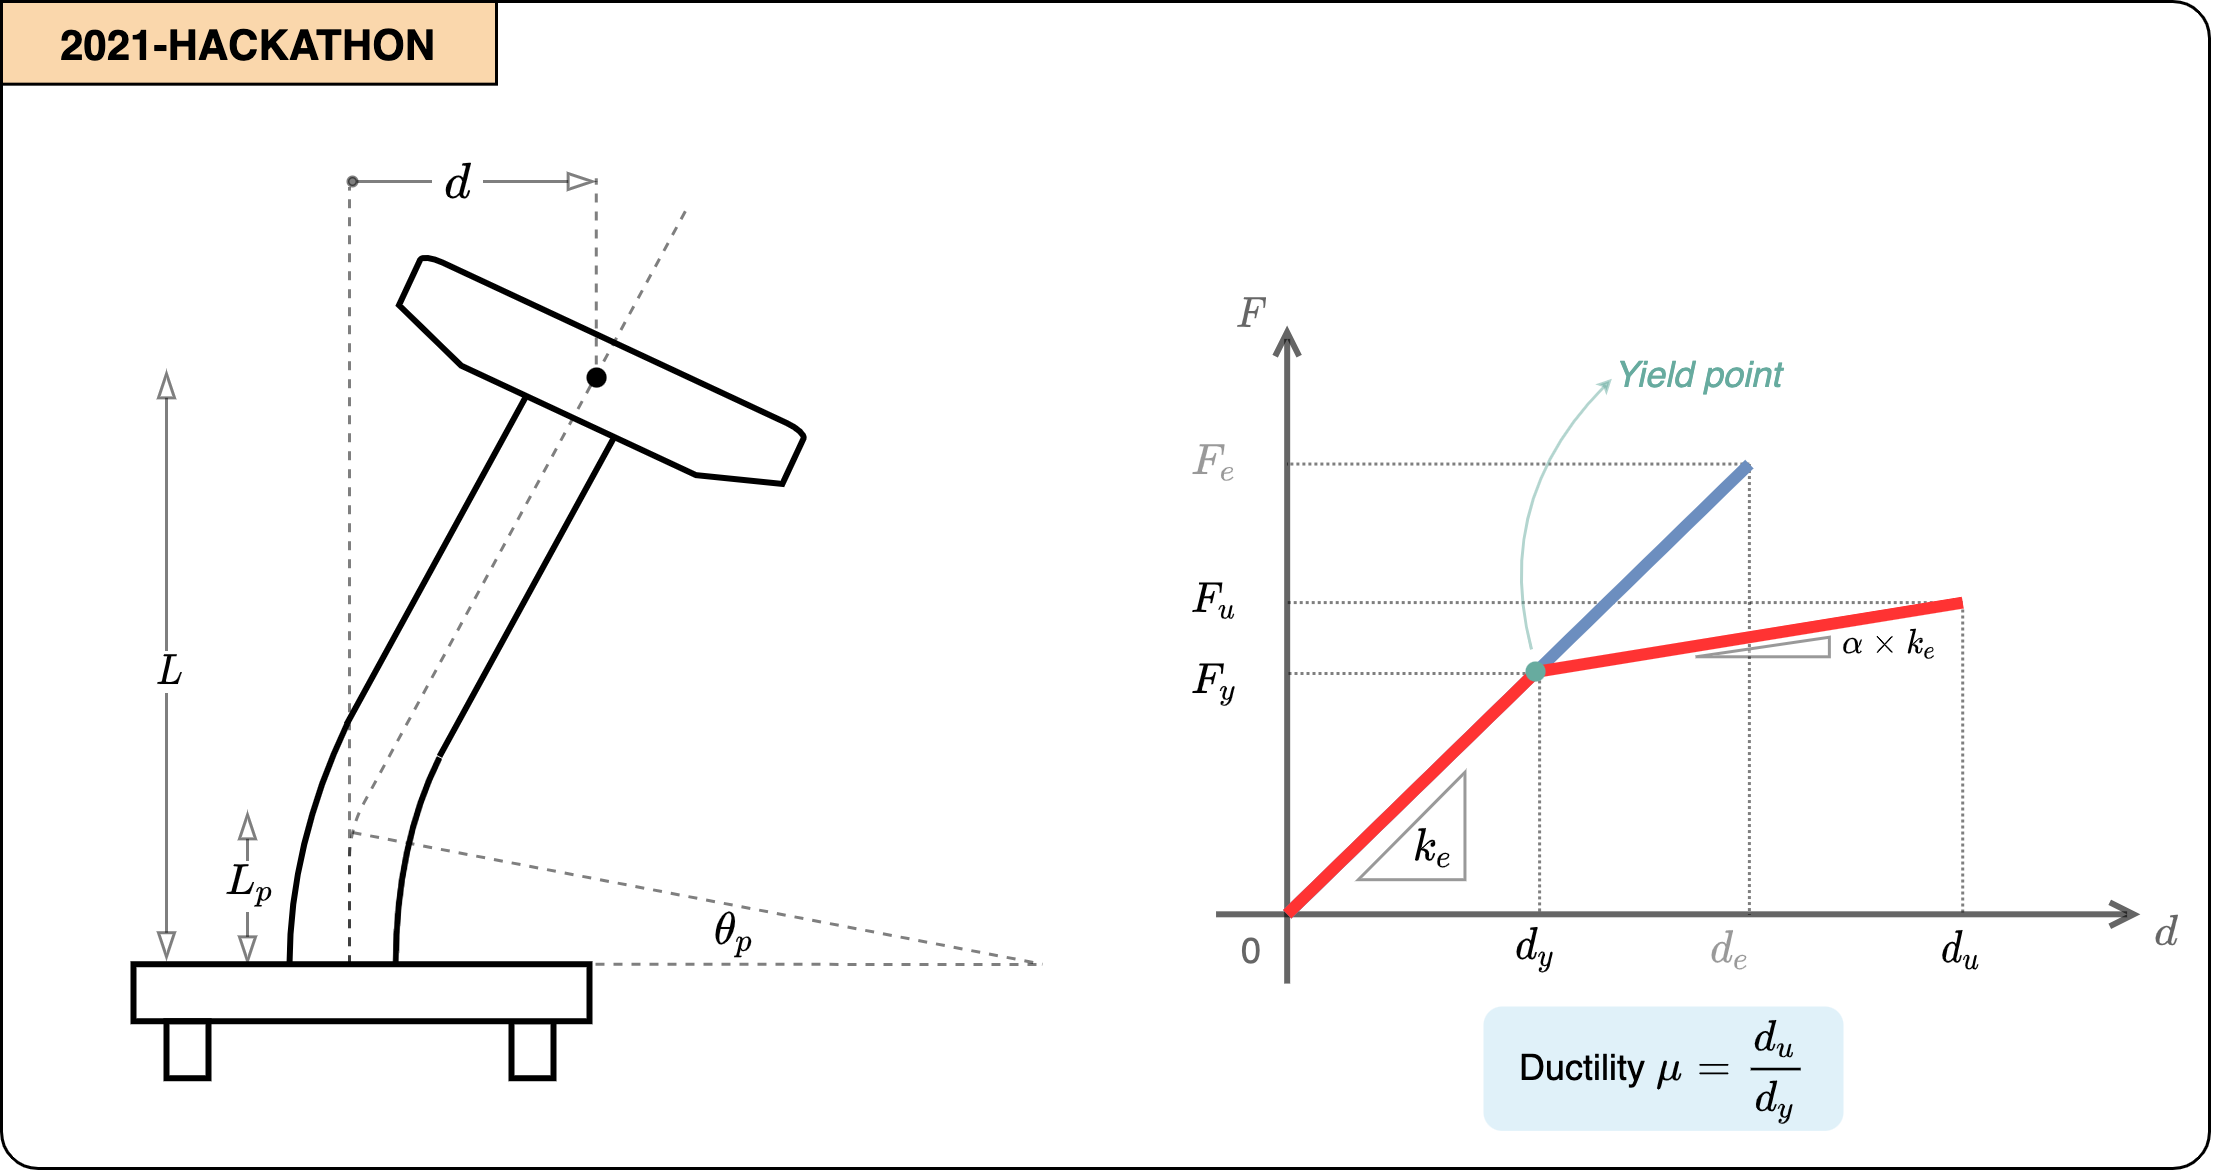

The diagram above was exported from draw.io. Its source (the exported page's mxGraphModel, read from the mxfile embedded in the PNG):
<mxGraphModel dx="1983" dy="939" grid="0" gridSize="10" guides="1" tooltips="1" connect="1" arrows="1" fold="1" page="1" pageScale="1" pageWidth="1169" pageHeight="827" background="#ffffff" math="1" shadow="0">
  <root>
    <mxCell id="0" />
    <mxCell id="1" parent="0" />
    <mxCell id="2" value="" style="verticalLabelPosition=bottom;verticalAlign=top;html=1;shape=mxgraph.basic.three_corner_round_rect;dx=6.11;shadow=0;labelBackgroundColor=none;fontSize=12;fontColor=#E0EEEC;strokeWidth=1;fillColor=none;flipH=0;flipV=1;sketch=0;movable=1;resizable=1;rotatable=1;deletable=1;editable=1;connectable=1;" vertex="1" parent="1">
      <mxGeometry x="3" width="736" height="389" as="geometry" />
    </mxCell>
    <mxCell id="3" value="2021-HACKATHON" style="rounded=0;whiteSpace=wrap;html=1;sketch=0;fillColor=#fad7ac;fontStyle=1;fontSize=14;shadow=0;glass=0;strokeColor=default;" vertex="1" parent="1">
      <mxGeometry x="3" width="165" height="27.56" as="geometry" />
    </mxCell>
    <mxCell id="4" value="" style="endArrow=open;html=1;opacity=60;strokeWidth=2;endFill=0;" edge="1" parent="1">
      <mxGeometry x="396" y="108" width="50" height="50" as="geometry">
        <mxPoint x="431.55555555555566" y="327.3636363636365" as="sourcePoint" />
        <mxPoint x="431.55555555555566" y="108" as="targetPoint" />
      </mxGeometry>
    </mxCell>
    <mxCell id="5" value="" style="endArrow=open;html=1;opacity=60;strokeWidth=2;endFill=0;rounded=0;" edge="1" parent="1">
      <mxGeometry x="396" y="108" width="50" height="50" as="geometry">
        <mxPoint x="407.85185185185173" y="304.27272727272725" as="sourcePoint" />
        <mxPoint x="716" y="304.27272727272725" as="targetPoint" />
      </mxGeometry>
    </mxCell>
    <mxCell id="6" value="" style="endArrow=none;dashed=1;html=1;strokeWidth=1;opacity=50;startSize=4;endSize=4;jumpSize=0;dashPattern=1 1;" edge="1" parent="1">
      <mxGeometry x="396" y="108" width="50" height="50" as="geometry">
        <mxPoint x="515.7037037037035" y="222.29999999999995" as="sourcePoint" />
        <mxPoint x="515.7037037037035" y="304.27272727272725" as="targetPoint" />
      </mxGeometry>
    </mxCell>
    <mxCell id="7" value="" style="endArrow=none;dashed=1;html=1;strokeWidth=1;opacity=50;startSize=4;endSize=4;jumpSize=0;dashPattern=1 1;" edge="1" parent="1">
      <mxGeometry x="396" y="108" width="50" height="50" as="geometry">
        <mxPoint x="585.6296296296296" y="154.18181818181824" as="sourcePoint" />
        <mxPoint x="585.6296296296296" y="304.27272727272725" as="targetPoint" />
      </mxGeometry>
    </mxCell>
    <mxCell id="8" value="" style="endArrow=none;dashed=1;html=1;strokeWidth=1;opacity=50;startSize=4;endSize=4;jumpSize=0;dashPattern=1 1;" edge="1" parent="1">
      <mxGeometry x="396" y="108" width="50" height="50" as="geometry">
        <mxPoint x="656.7407407407404" y="202.67272727272734" as="sourcePoint" />
        <mxPoint x="656.7407407407409" y="304.27272727272725" as="targetPoint" />
      </mxGeometry>
    </mxCell>
    <mxCell id="9" value="" style="endArrow=none;dashed=1;html=1;strokeWidth=1;opacity=50;startSize=4;endSize=4;jumpSize=0;dashPattern=1 1;" edge="1" parent="1">
      <mxGeometry x="396" y="108" width="50" height="50" as="geometry">
        <mxPoint x="585.6296296296296" y="154.18181818181824" as="sourcePoint" />
        <mxPoint x="431.55555555555566" y="154.18181818181824" as="targetPoint" />
      </mxGeometry>
    </mxCell>
    <mxCell id="10" value="" style="endArrow=none;dashed=1;html=1;strokeWidth=1;opacity=50;startSize=4;endSize=4;jumpSize=0;dashPattern=1 1;" edge="1" parent="1">
      <mxGeometry x="396" y="108" width="50" height="50" as="geometry">
        <mxPoint x="656.7407407407409" y="200.3636363636365" as="sourcePoint" />
        <mxPoint x="431.55555555555566" y="200.3636363636365" as="targetPoint" />
      </mxGeometry>
    </mxCell>
    <mxCell id="11" value="" style="endArrow=none;dashed=1;html=1;strokeWidth=1;opacity=50;startSize=4;endSize=4;jumpSize=0;dashPattern=1 1;" edge="1" parent="1">
      <mxGeometry x="396" y="106.85" width="50" height="50" as="geometry">
        <mxPoint x="515" y="224" as="sourcePoint" />
        <mxPoint x="431.55555555555566" y="224" as="targetPoint" />
      </mxGeometry>
    </mxCell>
    <mxCell id="12" value="" style="endArrow=none;html=1;strokeWidth=4;fillColor=#dae8fc;strokeColor=#6c8ebf;rounded=0;" edge="1" parent="1">
      <mxGeometry x="396" y="108" width="50" height="50" as="geometry">
        <mxPoint x="431.55555555555566" y="304.27272727272725" as="sourcePoint" />
        <mxPoint x="585.6296296296296" y="154.18181818181824" as="targetPoint" />
      </mxGeometry>
    </mxCell>
    <mxCell id="13" value="0" style="text;html=1;strokeColor=none;fillColor=none;align=center;verticalAlign=middle;whiteSpace=wrap;rounded=0;spacing=0;opacity=60;textOpacity=60;" vertex="1" parent="1">
      <mxGeometry x="407.85185185185185" y="304.27272727272725" width="23.703703703703702" height="23.09090909090909" as="geometry" />
    </mxCell>
    <mxCell id="14" value="`d_y`" style="text;html=1;strokeColor=none;fillColor=none;align=center;verticalAlign=middle;whiteSpace=wrap;rounded=0;spacing=0;" vertex="1" parent="1">
      <mxGeometry x="502.66666666666663" y="304.27272727272725" width="23.703703703703702" height="23.09090909090909" as="geometry" />
    </mxCell>
    <mxCell id="15" value="`d_e`" style="text;html=1;strokeColor=none;fillColor=none;align=center;verticalAlign=middle;whiteSpace=wrap;rounded=0;spacing=0;textOpacity=40;" vertex="1" parent="1">
      <mxGeometry x="567.8518518518518" y="304.27272727272725" width="23.703703703703702" height="23.09090909090909" as="geometry" />
    </mxCell>
    <mxCell id="16" value="`d_u`" style="text;html=1;strokeColor=none;fillColor=none;align=center;verticalAlign=middle;whiteSpace=wrap;rounded=0;spacing=0;" vertex="1" parent="1">
      <mxGeometry x="644.8888888888889" y="304.27272727272725" width="23.703703703703702" height="23.09090909090909" as="geometry" />
    </mxCell>
    <mxCell id="17" value="`F_y`" style="text;html=1;strokeColor=none;fillColor=none;align=center;verticalAlign=middle;whiteSpace=wrap;rounded=0;spacing=0;fontStyle=0;labelBorderColor=none;labelBackgroundColor=none;" vertex="1" parent="1">
      <mxGeometry x="396" y="216.52727272727273" width="23.703703703703702" height="23.09090909090909" as="geometry" />
    </mxCell>
    <mxCell id="18" value="`F_e`" style="text;html=1;strokeColor=none;fillColor=none;align=center;verticalAlign=middle;whiteSpace=wrap;rounded=0;spacing=0;textOpacity=40;" vertex="1" parent="1">
      <mxGeometry x="396" y="142.63636363636363" width="23.703703703703702" height="23.09090909090909" as="geometry" />
    </mxCell>
    <mxCell id="19" value="`F_u`" style="text;html=1;strokeColor=none;fillColor=none;align=center;verticalAlign=middle;whiteSpace=wrap;rounded=0;spacing=0;" vertex="1" parent="1">
      <mxGeometry x="396" y="188.8181818181818" width="23.703703703703702" height="23.09090909090909" as="geometry" />
    </mxCell>
    <mxCell id="20" value="" style="endArrow=none;html=1;strokeWidth=4;fillColor=#dae8fc;strokeColor=#FF3333;rounded=0;" edge="1" parent="1">
      <mxGeometry x="396" y="108" width="50" height="50" as="geometry">
        <mxPoint x="431.55555555555566" y="304.27272727272725" as="sourcePoint" />
        <mxPoint x="656.7407407407409" y="200.3636363636365" as="targetPoint" />
        <Array as="points">
          <mxPoint x="514.5185185185185" y="223.45454545454544" />
        </Array>
      </mxGeometry>
    </mxCell>
    <mxCell id="21" value="" style="verticalLabelPosition=middle;verticalAlign=middle;html=1;shape=mxgraph.basic.orthogonal_triangle;flipH=1;labelPosition=center;align=center;spacing=0;opacity=40;" vertex="1" parent="1">
      <mxGeometry x="455.25925925925924" y="256.93636363636364" width="35.55555555555556" height="35.79090909090909" as="geometry" />
    </mxCell>
    <mxCell id="22" value="`k_e`" style="text;html=1;strokeColor=none;fillColor=none;align=center;verticalAlign=middle;whiteSpace=wrap;rounded=0;spacing=0;" vertex="1" parent="1">
      <mxGeometry x="468.8166666666666" y="270.95272727272726" width="23.703703703703702" height="23.09090909090909" as="geometry" />
    </mxCell>
    <mxCell id="23" value="" style="verticalLabelPosition=middle;verticalAlign=middle;html=1;shape=mxgraph.basic.orthogonal_triangle;flipH=1;labelPosition=center;align=center;spacing=0;opacity=40;" vertex="1" parent="1">
      <mxGeometry x="567.8499999999999" y="211.91" width="44.44" height="6.52" as="geometry" />
    </mxCell>
    <mxCell id="24" value="`\alpha \times k_e`" style="text;html=1;strokeColor=none;fillColor=none;align=center;verticalAlign=middle;whiteSpace=wrap;rounded=0;spacing=0;fontSize=9;" vertex="1" parent="1">
      <mxGeometry x="621.1866666666666" y="202.71272727272725" width="23.703703703703702" height="23.09090909090909" as="geometry" />
    </mxCell>
    <mxCell id="25" value="`d`" style="text;html=1;strokeColor=none;fillColor=none;align=center;verticalAlign=middle;whiteSpace=wrap;rounded=0;spacing=0;opacity=60;textOpacity=60;" vertex="1" parent="1">
      <mxGeometry x="712.9988888888889" y="298.00272727272727" width="23.703703703703702" height="23.09090909090909" as="geometry" />
    </mxCell>
    <mxCell id="26" value="`F`" style="text;html=1;strokeColor=none;fillColor=none;align=center;verticalAlign=middle;whiteSpace=wrap;rounded=0;spacing=0;opacity=60;textOpacity=60;" vertex="1" parent="1">
      <mxGeometry x="407.85" y="91.99636363636363" width="23.703703703703702" height="23.09090909090909" as="geometry" />
    </mxCell>
    <mxCell id="27" value="" style="ellipse;whiteSpace=wrap;html=1;aspect=fixed;fillColor=#67AB9F;strokeColor=none;" vertex="1" parent="1">
      <mxGeometry x="511" y="220" width="6.6929" height="6.7" as="geometry" />
    </mxCell>
    <mxCell id="28" value="" style="endArrow=classic;html=1;fontSize=18;fontColor=#FF3333;curved=1;strokeColor=#67AB9F;entryX=0.012;entryY=0.82;entryDx=0;entryDy=0;entryPerimeter=0;endSize=2;startSize=2;opacity=50;" edge="1" target="29" parent="1">
      <mxGeometry x="396" y="91.99636363636363" width="50" height="50" as="geometry">
        <mxPoint x="513" y="216" as="sourcePoint" />
        <mxPoint x="525" y="142" as="targetPoint" />
        <Array as="points">
          <mxPoint x="500" y="166" />
        </Array>
      </mxGeometry>
    </mxCell>
    <mxCell id="29" value="Yield point" style="text;html=1;resizable=0;points=[];autosize=1;align=left;verticalAlign=top;spacingTop=-4;fontColor=#67AB9F;fontSize=12;strokeColor=none;fillColor=none;fontStyle=2" vertex="1" parent="1">
      <mxGeometry x="539" y="115.09" width="66" height="13" as="geometry" />
    </mxCell>
    <mxCell id="30" value="" style="endArrow=none;html=1;fontSize=14;fontColor=#FF3333;startSize=2;endSize=2;strokeWidth=2;exitX=0.196;exitY=-0.045;exitDx=0;exitDy=0;exitPerimeter=0;curved=1;" edge="1" parent="1">
      <mxGeometry width="50" height="50" relative="1" as="geometry">
        <mxPoint x="99.00199999999995" y="320.9050000000002" as="sourcePoint" />
        <mxPoint x="118.21000000000004" y="240.85000000000014" as="targetPoint" />
        <Array as="points">
          <mxPoint x="99.21" y="280.85" />
        </Array>
      </mxGeometry>
    </mxCell>
    <mxCell id="31" value="" style="endArrow=none;html=1;fontSize=14;fontColor=#FF3333;startSize=2;endSize=2;strokeWidth=2;" edge="1" parent="1">
      <mxGeometry width="50" height="50" relative="1" as="geometry">
        <mxPoint x="118" y="241" as="sourcePoint" />
        <mxPoint x="178" y="131.3499999999999" as="targetPoint" />
      </mxGeometry>
    </mxCell>
    <mxCell id="32" value="" style="group;strokeWidth=2;" vertex="1" connectable="0" parent="1">
      <mxGeometry x="134.6" y="142.00000000000003" width="74.4" height="138.85" as="geometry" />
    </mxCell>
    <mxCell id="33" value="" style="endArrow=none;html=1;fontSize=14;fontColor=#FF3333;startSize=2;endSize=2;strokeWidth=2;exitX=0.196;exitY=-0.045;exitDx=0;exitDy=0;exitPerimeter=0;curved=1;" edge="1" parent="32">
      <mxGeometry width="50" height="50" relative="1" as="geometry">
        <mxPoint x="-0.20800000000008367" y="178.90500000000006" as="sourcePoint" />
        <mxPoint x="14.400000000000006" y="109.99999999999997" as="targetPoint" />
        <Array as="points">
          <mxPoint y="138.85" />
        </Array>
      </mxGeometry>
    </mxCell>
    <mxCell id="34" value="" style="endArrow=none;html=1;fontSize=14;fontColor=#FF3333;startSize=2;endSize=2;strokeWidth=2;" edge="1" parent="32">
      <mxGeometry width="50" height="50" relative="1" as="geometry">
        <mxPoint x="14.400000000000006" y="109.64999999999998" as="sourcePoint" />
        <mxPoint x="74.4" as="targetPoint" />
      </mxGeometry>
    </mxCell>
    <mxCell id="35" value="" style="strokeWidth=2;html=1;shape=mxgraph.flowchart.loop_limit;whiteSpace=wrap;fontSize=14;fontColor=#FF3333;fillColor=default;rotation=-155;shadow=0;" vertex="1" parent="1">
      <mxGeometry x="130.9" y="112.45" width="141" height="28.52" as="geometry" />
    </mxCell>
    <mxCell id="36" value="" style="rounded=0;whiteSpace=wrap;html=1;fontSize=14;fontColor=#FF3333;fillColor=none;strokeWidth=2;" vertex="1" parent="1">
      <mxGeometry x="173" y="339.91" width="14" height="19" as="geometry" />
    </mxCell>
    <mxCell id="37" value="" style="rounded=0;whiteSpace=wrap;html=1;fontSize=14;fontColor=#FF3333;fillColor=default;strokeWidth=2;" vertex="1" parent="1">
      <mxGeometry x="47" y="320.91" width="152" height="19" as="geometry" />
    </mxCell>
    <mxCell id="38" value="" style="rounded=0;whiteSpace=wrap;html=1;fontSize=14;fontColor=#FF3333;fillColor=none;strokeWidth=2;" vertex="1" parent="1">
      <mxGeometry x="58" y="339.91" width="14" height="19" as="geometry" />
    </mxCell>
    <mxCell id="39" value="" style="endArrow=none;html=1;fontSize=14;fontColor=#FF3333;startSize=2;endSize=2;strokeWidth=1;dashed=1;opacity=50;" edge="1" parent="1">
      <mxGeometry width="50" height="50" relative="1" as="geometry">
        <mxPoint x="119" y="320.90999999999985" as="sourcePoint" />
        <mxPoint x="119" y="62" as="targetPoint" />
      </mxGeometry>
    </mxCell>
    <mxCell id="40" value="" style="endArrow=none;html=1;fontSize=14;fontColor=#FF3333;startSize=2;endSize=2;strokeWidth=1;dashed=1;opacity=50;" edge="1" parent="1">
      <mxGeometry width="50" height="50" relative="1" as="geometry">
        <mxPoint x="201" y="320.90999999999985" as="sourcePoint" />
        <mxPoint x="350" y="321" as="targetPoint" />
      </mxGeometry>
    </mxCell>
    <mxCell id="41" value="" style="endArrow=none;html=1;fontSize=14;fontColor=#FF3333;startSize=2;endSize=2;strokeWidth=1;dashed=1;opacity=50;" edge="1" parent="1">
      <mxGeometry width="50" height="50" relative="1" as="geometry">
        <mxPoint x="120" y="277" as="sourcePoint" />
        <mxPoint x="350" y="320.9100000000001" as="targetPoint" />
      </mxGeometry>
    </mxCell>
    <mxCell id="42" value="" style="endArrow=none;html=1;fontSize=14;fontColor=#FF3333;startSize=2;endSize=2;strokeWidth=1;dashed=1;strokeColor=default;rounded=1;opacity=50;" edge="1" parent="1">
      <mxGeometry width="50" height="50" relative="1" as="geometry">
        <mxPoint x="119" y="320.90999999999985" as="sourcePoint" />
        <mxPoint x="232" y="68" as="targetPoint" />
        <Array as="points">
          <mxPoint x="119" y="276" />
        </Array>
      </mxGeometry>
    </mxCell>
    <mxCell id="43" value="" style="endArrow=blockThin;html=1;fontSize=12;fontColor=#FF3333;startSize=3;endSize=7;strokeColor=default;strokeWidth=1;opacity=50;startArrow=oval;startFill=1;endFill=0;sourcePerimeterSpacing=0;" edge="1" parent="1">
      <mxGeometry width="50" height="50" relative="1" as="geometry">
        <mxPoint x="120" y="60" as="sourcePoint" />
        <mxPoint x="201" y="60" as="targetPoint" />
      </mxGeometry>
    </mxCell>
    <mxCell id="44" value="&amp;nbsp;`d`&amp;nbsp;" style="edgeLabel;html=1;align=center;verticalAlign=middle;resizable=0;points=[];fontSize=14;fontColor=#000000;" vertex="1" connectable="0" parent="43">
      <mxGeometry x="-0.1534" y="1" relative="1" as="geometry">
        <mxPoint as="offset" />
      </mxGeometry>
    </mxCell>
    <mxCell id="45" value="" style="ellipse;whiteSpace=wrap;html=1;aspect=fixed;fillColor=#000000;strokeColor=none;" vertex="1" parent="1">
      <mxGeometry x="198" y="122" width="6.6929" height="6.7" as="geometry" />
    </mxCell>
    <mxCell id="46" value="" style="endArrow=none;html=1;fontSize=14;fontColor=#FF3333;startSize=2;endSize=2;strokeWidth=1;dashed=1;opacity=50;" edge="1" parent="1">
      <mxGeometry width="50" height="50" relative="1" as="geometry">
        <mxPoint x="201.26000000000022" y="121" as="sourcePoint" />
        <mxPoint x="201.26000000000022" y="58.999999999999886" as="targetPoint" />
      </mxGeometry>
    </mxCell>
    <mxCell id="47" value="" style="endArrow=blockThin;html=1;fontSize=14;fontColor=#FF3333;startSize=7;endSize=7;strokeWidth=1;opacity=50;startArrow=blockThin;startFill=0;endFill=0;" edge="1" parent="1">
      <mxGeometry width="50" height="50" relative="1" as="geometry">
        <mxPoint x="57.99999999999977" y="319.53" as="sourcePoint" />
        <mxPoint x="57.99999999999977" y="123" as="targetPoint" />
      </mxGeometry>
    </mxCell>
    <mxCell id="48" value="`L`" style="edgeLabel;html=1;align=center;verticalAlign=middle;resizable=0;points=[];fontSize=12;fontColor=#000000;" vertex="1" connectable="0" parent="47">
      <mxGeometry x="0.1667" relative="1" as="geometry">
        <mxPoint y="17" as="offset" />
      </mxGeometry>
    </mxCell>
    <mxCell id="49" value="" style="endArrow=blockThin;html=1;fontSize=14;fontColor=#FF3333;startSize=7;endSize=7;strokeWidth=1;opacity=50;startArrow=blockThin;startFill=0;endFill=0;" edge="1" parent="1">
      <mxGeometry width="50" height="50" relative="1" as="geometry">
        <mxPoint x="85" y="320.90999999999985" as="sourcePoint" />
        <mxPoint x="85" y="270" as="targetPoint" />
      </mxGeometry>
    </mxCell>
    <mxCell id="50" value="`L_p`" style="edgeLabel;html=1;align=center;verticalAlign=middle;resizable=0;points=[];fontSize=12;fontColor=#000000;" vertex="1" connectable="0" parent="49">
      <mxGeometry x="0.1667" relative="1" as="geometry">
        <mxPoint y="3" as="offset" />
      </mxGeometry>
    </mxCell>
    <mxCell id="51" value="`\theta_p`" style="text;html=1;strokeColor=none;fillColor=none;align=center;verticalAlign=middle;whiteSpace=wrap;rounded=0;spacing=0;" vertex="1" parent="1">
      <mxGeometry x="236" y="299.36727272727273" width="23.703703703703702" height="23.09090909090909" as="geometry" />
    </mxCell>
    <mxCell id="52" value="Ductility `\mu = frac{d_u}{d_y}`" style="rounded=1;whiteSpace=wrap;html=1;shadow=0;labelBackgroundColor=none;sketch=0;fontSize=12;strokeWidth=1;fillColor=#b1ddf0;strokeColor=none;opacity=40;" vertex="1" parent="1">
      <mxGeometry x="497" y="335" width="120" height="41.46" as="geometry" />
    </mxCell>
  </root>
</mxGraphModel>